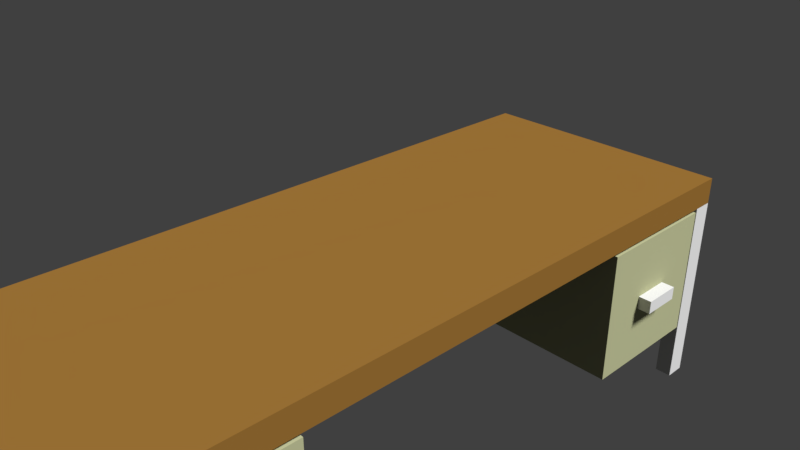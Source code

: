 # Source: Desk.blend  (saved by Blender 2.78.0; exported with 4.5.12 LTS)
import bpy
from mathutils import Matrix  # noqa: F401  (used for matrix-valued properties, if any)

bpy.ops.wm.read_factory_settings(use_empty=True)
scene = bpy.context.scene
scene.name = 'Scene'

# ---- collections
col_collection_1 = bpy.data.collections.new('Collection 1'); scene.collection.children.link(col_collection_1)

# ---- materials (node trees are filled in below, after node groups)
mat_yellow_green_metal = bpy.data.materials.new('Yellow Green Metal')
mat_yellow_green_metal.alpha_threshold = 0.0
mat_yellow_green_metal.roughness = 0.5
mat_silver_metal = bpy.data.materials.new('Silver Metal')
mat_silver_metal.alpha_threshold = 0.0
mat_silver_metal.roughness = 0.5
mat_silver_metal.line_color = (0.0, 0.0, 0.0, 1.0)
mat_wood = bpy.data.materials.new('Wood')
mat_wood.alpha_threshold = 0.0
mat_wood.roughness = 0.5

# ---- material node trees
mat_yellow_green_metal.use_nodes = True; mat_yellow_green_metal.node_tree.nodes.clear()
_N = mat_yellow_green_metal.node_tree.nodes; _L = mat_yellow_green_metal.node_tree.links
n0 = _N.new('ShaderNodeOutputMaterial'); n0.name = 'Material Output'; n0.location = (300, 300)
n1 = _N.new('ShaderNodeBsdfDiffuse'); n1.name = 'Diffuse BSDF'; n1.location = (10, 300)
n1.inputs[0].default_value = (0.3871, 0.3975, 0.2299, 1.0)
_L.new(n1.outputs[0], n0.inputs[0])
n0.is_active_output = True
mat_silver_metal.use_nodes = True; mat_silver_metal.node_tree.nodes.clear()
_N = mat_silver_metal.node_tree.nodes; _L = mat_silver_metal.node_tree.links
n0 = _N.new('ShaderNodeOutputMaterial'); n0.name = 'Material Output'; n0.location = (300, 300)
n1 = _N.new('ShaderNodeBsdfDiffuse'); n1.name = 'Diffuse BSDF'; n1.location = (10, 300)
n1.inputs[0].default_value = (0.6383, 0.6383, 0.6383, 1.0)
_L.new(n1.outputs[0], n0.inputs[0])
n0.is_active_output = True
mat_wood.use_nodes = True; mat_wood.node_tree.nodes.clear()
_N = mat_wood.node_tree.nodes; _L = mat_wood.node_tree.links
n0 = _N.new('ShaderNodeOutputMaterial'); n0.name = 'Material Output'; n0.location = (300, 300)
n1 = _N.new('ShaderNodeBsdfDiffuse'); n1.name = 'Diffuse BSDF'; n1.location = (10, 300)
n1.inputs[0].default_value = (0.2298, 0.1154, 0.0247, 1.0)
_L.new(n1.outputs[0], n0.inputs[0])
n0.is_active_output = True

# ---- world
world_world = bpy.data.worlds.new('World'); scene.world = world_world
world_world.color = (0.05088, 0.05088, 0.05088)
world_world.use_sun_shadow = False
world_world.sun_shadow_jitter_overblur = 0.0
world_world.cycles.sampling_method = 'MANUAL'

# ---- cameras
cam_camera = bpy.data.cameras.new('Camera')
cam_camera.clip_end = 100.0
cam_camera.lens = 35.0
cam_camera.sensor_width = 32.0
cam_camera.sensor_height = 18.0
cam_camera.ortho_scale = 7.314
cam_camera.dof.focus_distance = 0.0

# ---- lights
light_lamp = bpy.data.lights.new('Lamp', 'SUN')
light_lamp.transmission_factor = 0.0
light_lamp.cutoff_distance = 30.0
light_lamp.angle = 0.1993
light_lamp.energy = 5.0
light_lamp.shadow_buffer_clip_start = 1.001
light_lamp.shadow_soft_size = 0.1
light_lamp.shadow_cascade_max_distance = 1000.0

# ---- meshes
me_cube_002 = bpy.data.meshes.new('Cube.002')
me_cube_002.from_pydata([(-1.0, -1.0, -1.0), (-1.0, -1.0, 1.0), (-1.0, 1.0, -1.0), (-1.0, 1.0, 1.0), (1.0, -1.0, -1.0), (1.0, -1.0, 1.0), (1.0, 1.0, -1.0), (1.0, 1.0, 1.0), (-0.8, -0.8, 1.0), (-0.8, 0.8, 1.0), (0.8, 0.8, 1.0), (0.8, -0.8, 1.0), (-0.8, -0.8, -0.5), (-0.8, 0.8, -0.5), (0.8, 0.8, -0.5), (0.8, -0.8, -0.5), (1.0, 0.3, 0.1), (1.0, 0.3, -0.1), (1.0, -0.3, -0.1), (1.0, -0.3, 0.1), (1.133, 0.3, 0.1), (1.133, 0.3, -0.1), (1.133, -0.3, -0.1), (1.133, -0.3, 0.1)], [], [(0, 1, 3, 2), (2, 3, 7, 6), (5, 4, 18, 19), (4, 5, 1, 0), (2, 6, 4, 0), (3, 1, 8, 9), (10, 9, 13, 14), (5, 7, 3, 9, 10, 11, 8, 1), (14, 13, 12, 15), (11, 10, 14, 15), (9, 8, 12, 13), (8, 11, 15, 12), (19, 18, 22, 23), (6, 7, 5, 19, 16, 17, 18, 4), (21, 20, 23, 22), (18, 17, 21, 22), (16, 19, 23, 20), (17, 16, 20, 21)])
me_cube_002.polygons.foreach_set('material_index', [0, 0, 0, 0, 0, 0, 0, 0, 0, 0, 0, 0, 1, 0, 1, 1, 1, 1])
me_cube_002.materials.append(mat_yellow_green_metal)
me_cube_002.materials.append(mat_silver_metal)
me_cube_002.use_remesh_preserve_volume = False
me_cube_002.use_remesh_preserve_attributes = False
me_cube_002.use_mirror_vertex_groups = False
me_cube_002.update()
me_cube_001 = bpy.data.meshes.new('Cube.001')
me_cube_001.from_pydata([(-1.0, -1.0, -1.0), (-1.0, -1.0, 1.0), (-1.0, 1.0, -1.0), (-1.0, 1.0, 1.0), (1.0, -1.0, -1.0), (1.0, -1.0, 1.0), (1.0, 1.0, -1.0), (1.0, 1.0, 1.0), (-0.8, -0.8, 1.0), (-0.8, 0.8, 1.0), (0.8, 0.8, 1.0), (0.8, -0.8, 1.0), (-0.8, -0.8, -0.5), (-0.8, 0.8, -0.5), (0.8, 0.8, -0.5), (0.8, -0.8, -0.5), (1.0, 0.3, 0.1), (1.0, 0.3, -0.1), (1.0, -0.3, -0.1), (1.0, -0.3, 0.1), (1.133, 0.3, 0.1), (1.133, 0.3, -0.1), (1.133, -0.3, -0.1), (1.133, -0.3, 0.1)], [], [(0, 1, 3, 2), (2, 3, 7, 6), (5, 4, 18, 19), (4, 5, 1, 0), (2, 6, 4, 0), (3, 1, 8, 9), (10, 9, 13, 14), (5, 7, 3, 9, 10, 11, 8, 1), (14, 13, 12, 15), (11, 10, 14, 15), (9, 8, 12, 13), (8, 11, 15, 12), (19, 18, 22, 23), (6, 7, 5, 19, 16, 17, 18, 4), (21, 20, 23, 22), (18, 17, 21, 22), (16, 19, 23, 20), (17, 16, 20, 21)])
me_cube_001.polygons.foreach_set('material_index', [0, 0, 0, 0, 0, 0, 0, 0, 0, 0, 0, 0, 1, 0, 1, 1, 1, 1])
me_cube_001.materials.append(mat_yellow_green_metal)
me_cube_001.materials.append(mat_silver_metal)
me_cube_001.use_remesh_preserve_volume = False
me_cube_001.use_remesh_preserve_attributes = False
me_cube_001.use_mirror_vertex_groups = False
me_cube_001.update()
me_cube = bpy.data.meshes.new('Cube')
me_cube.from_pydata([(1.0, 1.0, -1.0), (1.0, -1.0, -1.0), (-1.0, -1.0, -1.0), (-1.0, 1.0, -1.0), (1.0, 1.0, 1.0), (1.0, -1.0, 1.0), (-1.0, -1.0, 1.0), (-1.0, 1.0, 1.0), (-0.875, 1.0, -1.0), (-0.875, -1.0, -1.0), (0.875, 1.0, -1.0), (0.875, -1.0, -1.0), (1.0, -0.9375, -1.0), (-1.0, 0.9375, -1.0), (1.0, 0.9375, -1.0), (-1.0, -0.9375, -1.0), (0.875, -0.9375, -1.0), (0.875, 0.9375, -1.0), (-0.875, 0.9375, -1.0), (-0.875, -0.9375, -1.0), (-1.0, 0.9375, -11.0), (-0.875, 1.0, -11.0), (-0.875, -1.0, -11.0), (0.875, 1.0, -11.0), (0.875, -1.0, -11.0), (-1.0, -0.9375, -11.0), (0.875, 0.9375, -11.0), (-0.875, 0.9375, -11.0), (-0.875, -0.9375, -11.0), (0.875, -0.9375, -11.0), (1.0, -0.9375, -16.0), (1.0, -1.0, -16.0), (-1.0, 1.0, -16.0), (-1.0, -1.0, -16.0), (-1.0, 0.9375, -16.0), (0.875, 1.0, -16.0), (0.875, -1.0, -16.0), (0.875, 0.9375, -16.0), (-0.875, 0.9375, -16.0), (-0.875, 1.0, -16.0), (-0.875, -1.0, -16.0), (1.0, 1.0, -16.0), (1.0, 0.9375, -16.0), (-1.0, -0.9375, -16.0), (0.875, -0.9375, -16.0), (-0.875, -0.9375, -16.0)], [], [(4, 7, 6, 5), (0, 4, 5, 1, 12, 14), (1, 5, 6, 2, 9, 11), (2, 6, 7, 3, 13, 15), (4, 0, 10, 8, 3, 7), (41, 42, 37, 35), (3, 32, 34, 20, 13), (0, 14, 42, 41), (22, 28, 29, 24), (25, 28, 45, 43), (30, 31, 36, 44), (17, 26, 37, 42, 14), (45, 40, 33, 43), (8, 10, 23, 21), (25, 43, 33, 2, 15), (11, 9, 22, 24), (15, 13, 20, 25), (18, 17, 14, 12, 16, 19), (19, 16, 29, 28), (1, 31, 30, 12), (18, 27, 26, 17), (2, 33, 40, 22, 9), (25, 20, 27, 28), (27, 21, 23, 26), (27, 20, 34, 38), (26, 23, 35, 37), (35, 23, 10, 0, 41), (24, 36, 31, 1, 11), (32, 3, 8, 21, 39), (19, 28, 27, 18), (12, 30, 44, 29, 16), (21, 27, 38, 39), (28, 22, 40, 45), (24, 29, 44, 36), (39, 38, 34, 32)])
me_cube.polygons.foreach_set('material_index', [2, 2, 2, 2, 2, 0, 0, 0, 1, 0, 0, 0, 0, 1, 0, 1, 1, 2, 1, 0, 1, 0, 1, 1, 0, 0, 0, 0, 0, 1, 0, 0, 0, 0, 0])
me_cube.materials.append(mat_silver_metal)
me_cube.materials.append(mat_yellow_green_metal)
me_cube.materials.append(mat_wood)
me_cube.use_remesh_preserve_volume = False
me_cube.use_remesh_preserve_attributes = False
me_cube.use_mirror_vertex_groups = False
me_cube.update()

# ---- objects
ob_cube_002 = bpy.data.objects.new('Cube.002', me_cube_002)
ob_cube_001 = bpy.data.objects.new('Cube.001', me_cube_001)
ob_cube = bpy.data.objects.new('Cube', me_cube)
ob_lamp = bpy.data.objects.new('Lamp', light_lamp)
ob_camera = bpy.data.objects.new('Camera', cam_camera)

# ---- transforms, parenting, visibility, modifiers, constraints
ob_cube_002.location = (0.5101, 3.642, -1.243)
ob_cube_002.scale = (1.5, 1.0, 1.0)
ob_cube_002.lineart.crease_threshold = 0.0
ob_cube_001.location = (0.5101, -3.633, -1.243)
ob_cube_001.scale = (1.5, 1.0, 1.0)
ob_cube_001.lineart.crease_threshold = 0.0
ob_cube.location = (0.0, 0.0, 0.0)
ob_cube.scale = (2.0, 5.0, 0.2)
ob_cube.lock_rotations_4d = False
ob_cube.empty_display_type = 'ARROWS'
ob_cube.lineart.crease_threshold = 0.0
ob_lamp.location = (4.076, 1.005, 5.904)
ob_lamp.rotation_euler = (0.6503, 0.05522, 1.866)
ob_lamp.lock_rotations_4d = False
ob_lamp.empty_display_type = 'ARROWS'
ob_lamp.color = (0.0, 0.0, 0.0, 0.0)
ob_lamp.lineart.crease_threshold = 0.0
ob_camera.location = (7.481, -6.508, 5.344)
ob_camera.rotation_euler = (1.109, 0.0, 0.8149)
ob_camera.lock_rotations_4d = False
ob_camera.empty_display_type = 'ARROWS'
ob_camera.color = (0.0, 0.0, 0.0, 0.0)
ob_camera.display_type = 'WIRE'
ob_camera.lineart.crease_threshold = 0.0

# ---- collection membership
col_collection_1.objects.link(ob_cube_002)
col_collection_1.objects.link(ob_cube_001)
col_collection_1.objects.link(ob_cube)
col_collection_1.objects.link(ob_lamp)
col_collection_1.objects.link(ob_camera)

# ---- scene / render settings (as saved in the file)
scene.camera = ob_camera
scene.frame_start = 1; scene.frame_end = 250; scene.frame_set(1)
scene.render.engine = 'CYCLES'
scene.render.resolution_percentage = 50
scene.render.dither_intensity = 0.0
scene.cycles.use_denoising = False
scene.cycles.samples = 128
scene.cycles.sampling_pattern = 'TABULATED_SOBOL'
scene.cycles.light_sampling_threshold = 0.0
scene.cycles.use_adaptive_sampling = False
scene.cycles.use_light_tree = False
scene.cycles.blur_glossy = 0.0
scene.cycles.sample_clamp_indirect = 0.0
scene.view_settings.view_transform = 'Standard'
bpy.context.view_layer.update()
